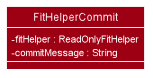

The diagram above was rendered by PlantUML. Its source (embedded in the PNG):
@startuml








skinparam BackgroundColor #FFFFFFF

skinparam Shadowing false

skinparam Class {
    FontColor #FFFFFF
    BorderThickness 1
    BorderColor #FFFFFF
    StereotypeFontColor #FFFFFF
    FontName Arial
}

skinparam Actor {
    BorderColor #000000
    Color #000000
    FontName Arial
}

skinparam Sequence {
    MessageAlign center
    BoxFontSize 15
    BoxPadding 0
    BoxFontColor #FFFFFF
    FontName Arial
}

skinparam Participant {
    FontColor #FFFFFFF
    Padding 20
}

skinparam MinClassWidth 50
skinparam ParticipantPadding 10
skinparam Shadowing false
skinparam DefaultTextAlignment center
skinparam packageStyle Rectangle

hide footbox
hide members
hide circle
skinparam arrowThickness 1.1
skinparam arrowColor #9D0012
skinparam classBackgroundColor #9D0012
skinparam classAttributeIconSize 0
skinparam classAttributeFontColor #FFFFFF

Class FitHelperCommit {
 - fitHelper : ReadOnlyFitHelper
 - commitMessage : String
}
show members
@enduml